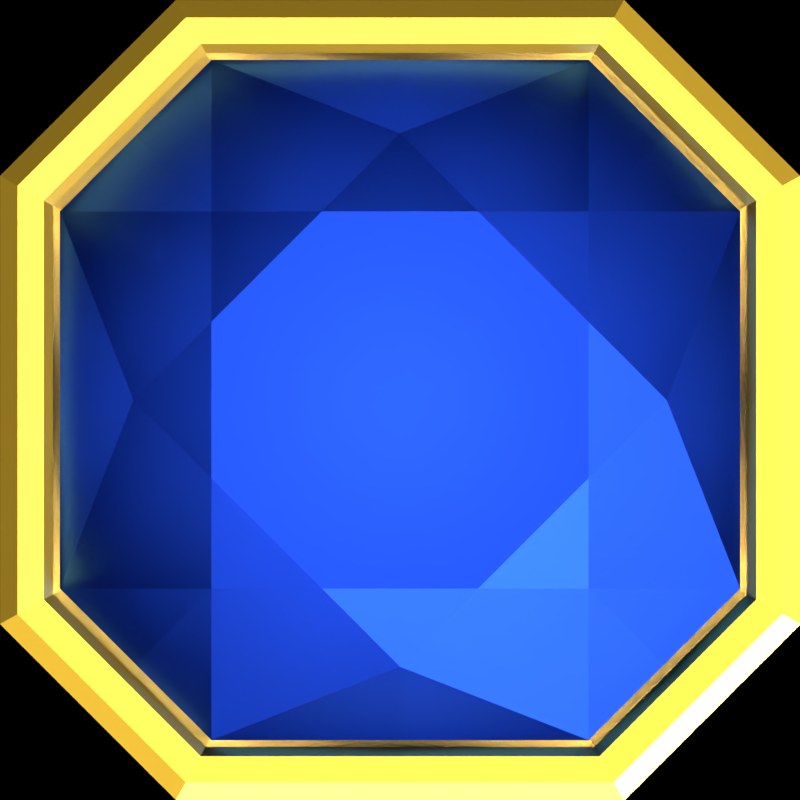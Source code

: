 # Source: square_gem.blend  (saved by Blender 2.79.0; exported with 4.5.12 LTS)
import bpy
from mathutils import Matrix  # noqa: F401  (used for matrix-valued properties, if any)

bpy.ops.wm.read_factory_settings(use_empty=True)
scene = bpy.context.scene
scene.name = 'Scene'

# ---- collections
col_collection_1 = bpy.data.collections.new('Collection 1'); scene.collection.children.link(col_collection_1)
col_collection_2 = bpy.data.collections.new('Collection 2'); scene.collection.children.link(col_collection_2)
col_collection_3 = bpy.data.collections.new('Collection 3'); scene.collection.children.link(col_collection_3)
col_collection_4 = bpy.data.collections.new('Collection 4'); scene.collection.children.link(col_collection_4)
col_collection_5 = bpy.data.collections.new('Collection 5'); scene.collection.children.link(col_collection_5)
col_collection_6 = bpy.data.collections.new('Collection 6'); scene.collection.children.link(col_collection_6)
col_collection_7 = bpy.data.collections.new('Collection 7'); scene.collection.children.link(col_collection_7)
col_collection_8 = bpy.data.collections.new('Collection 8'); scene.collection.children.link(col_collection_8)
col_collection_9 = bpy.data.collections.new('Collection 9'); scene.collection.children.link(col_collection_9)
col_collection_10 = bpy.data.collections.new('Collection 10'); scene.collection.children.link(col_collection_10)
col_collection_11 = bpy.data.collections.new('Collection 11'); scene.collection.children.link(col_collection_11)
col_collection_12 = bpy.data.collections.new('Collection 12'); scene.collection.children.link(col_collection_12)
col_collection_13 = bpy.data.collections.new('Collection 13'); scene.collection.children.link(col_collection_13)
col_collection_14 = bpy.data.collections.new('Collection 14'); scene.collection.children.link(col_collection_14)
col_collection_15 = bpy.data.collections.new('Collection 15'); scene.collection.children.link(col_collection_15)
col_collection_16 = bpy.data.collections.new('Collection 16'); scene.collection.children.link(col_collection_16)
col_collection_17 = bpy.data.collections.new('Collection 17'); scene.collection.children.link(col_collection_17)
col_collection_18 = bpy.data.collections.new('Collection 18'); scene.collection.children.link(col_collection_18)
col_collection_19 = bpy.data.collections.new('Collection 19'); scene.collection.children.link(col_collection_19)
col_collection_20 = bpy.data.collections.new('Collection 20'); scene.collection.children.link(col_collection_20)

# ---- images (referenced by path relative to the original .blend; pixels are not part of the script)
import os
ASSET_DIR = os.environ.get("B2B_ASSET_DIR", "")  # directory of the original .blend (textures are referenced by path, not embedded)
HERE = os.path.dirname(os.path.abspath(__file__))  # packed textures are extracted next to this script under _unpacked/

def load_image(name, relpath, width, height, colorspace="sRGB"):
    """Load a texture the original file referenced (path relative to the .blend, or extracted next to this script)."""
    p = next((c for c in (os.path.join(HERE, relpath), os.path.join(ASSET_DIR, relpath)) if relpath and os.path.exists(c)), "")
    if p:
        img = bpy.data.images.load(p, check_existing=True)
        img.name = name
    else:  # same state as the original file: an image datablock whose file is absent (Cycles renders it pink)
        img = bpy.data.images.new(name, width, height)
        img.source = "FILE"
        img.filepath = "//" + (relpath or name)
    img.colorspace_settings.name = colorspace
    return img
img_2rdho_jpg = load_image('2Rdho.jpg', '2Rdho.jpg', 1024, 1024, 'sRGB')

# ---- materials (node trees are filled in below, after node groups)
mat_sapphire = bpy.data.materials.new('Sapphire')
mat_sapphire.alpha_threshold = 0.0
mat_sapphire.diffuse_color = (0.004, 0.019, 0.214, 1.0)
mat_sapphire.roughness = 0.5
mat_cutter = bpy.data.materials.new('Cutter')
mat_cutter.alpha_threshold = 0.0
mat_cutter.specular_color = (0.0, 0.0, 0.0)
mat_cutter.roughness = 0.5

# ---- material node trees
mat_sapphire.use_nodes = True; mat_sapphire.node_tree.nodes.clear()
_N = mat_sapphire.node_tree.nodes; _L = mat_sapphire.node_tree.links
n0 = _N.new('ShaderNodeBsdfGlass'); n0.name = 'Glass BSDF'; n0.location = (0, 200)
n0.distribution = 'BECKMANN'
n0.inputs[0].default_value = (0.004, 0.019, 0.214, 1.0)
n0.inputs[1].default_value = 0.5916
n0.inputs[2].default_value = 17.75
n1 = _N.new('ShaderNodeOutputMaterial'); n1.name = 'Material Output'; n1.location = (200, 200)
_L.new(n0.outputs[0], n1.inputs[0])
n1.is_active_output = True
mat_cutter.use_nodes = True; mat_cutter.node_tree.nodes.clear()
_N = mat_cutter.node_tree.nodes; _L = mat_cutter.node_tree.links
n0 = _N.new('ShaderNodeOutputMaterial'); n0.name = 'Material Output'; n0.location = (200, 200)
n1 = _N.new('ShaderNodeBsdfPrincipled'); n1.name = 'Principled BSDF'; n1.location = (0, 200)
n1.width = 150
n1.subsurface_method = 'BURLEY'
n1.inputs[0].default_value = (0.9047, 0.5583, 0.04817, 1.0)
n1.inputs[1].default_value = 1.0
n1.inputs[2].default_value = 0.414
n1.inputs[3].default_value = 1.45
n1.inputs[9].default_value = (1.0, 1.0, 1.0)
n1.inputs[13].default_value = 0.3384
_L.new(n1.outputs[0], n0.inputs[0])
n0.is_active_output = True

# ---- world
world_world = bpy.data.worlds.new('World'); scene.world = world_world
world_world.use_nodes = True; world_world.node_tree.nodes.clear()
_N = world_world.node_tree.nodes; _L = world_world.node_tree.links
n0 = _N.new('ShaderNodeOutputWorld'); n0.name = 'World Output'; n0.location = (300, 300)
n1 = _N.new('ShaderNodeTexEnvironment'); n1.name = 'Environment Texture'; n1.location = (-180, 300)
n1.width = 140
n1.image = img_2rdho_jpg
n2 = _N.new('ShaderNodeBsdfTransparent'); n2.name = 'Transparent BSDF'; n2.location = (10, 300)
_L.new(n2.outputs[0], n0.inputs[0])
_L.new(n1.outputs[0], n2.inputs[0])
n0.is_active_output = True
world_world.color = (0.05088, 0.05088, 0.05088)
world_world.use_sun_shadow = False
world_world.sun_shadow_jitter_overblur = 0.0
world_world.cycles.sampling_method = 'MANUAL'

# ---- cameras
cam_camera = bpy.data.cameras.new('Camera')
cam_camera.type = 'ORTHO'
cam_camera.clip_end = 100.0
cam_camera.lens = 35.0
cam_camera.sensor_width = 32.0
cam_camera.sensor_height = 18.0
cam_camera.ortho_scale = 1.176
cam_camera.dof.focus_distance = 0.0

# ---- lights
light_spot = bpy.data.lights.new('Spot', 'SPOT')
light_spot.transmission_factor = 0.0
light_spot.energy = 500.0
light_spot.shadow_buffer_clip_start = 0.5
light_spot.shadow_soft_size = 0.55
light_spot.shadow_maximum_resolution = 0.006
light_spot.use_absolute_resolution = True
light_spot.spot_blend = 1.0
light_spot.spot_size = 3.142
light_spot.cycles.use_multiple_importance_sampling = False
light_lamp = bpy.data.lights.new('Lamp', 'SUN')
light_lamp.transmission_factor = 0.0
light_lamp.cutoff_distance = 30.0
light_lamp.angle = 0.1993
light_lamp.energy = 65.0
light_lamp.shadow_buffer_clip_start = 1.001
light_lamp.shadow_soft_size = 0.1
light_lamp.shadow_cascade_max_distance = 1000.0

# ---- meshes
me_flanders_001 = bpy.data.meshes.new('Flanders.001')
me_flanders_001.from_pydata([(0.2772, 0.1148, 0.2161), (0.5, 0.0, 0.04028), (0.1148, 0.2772, 0.2161), (0.2772, 0.2772, 0.173), (0.5, 0.2772, 0.03014), (0.3886, 0.3886, 0.04028), (0.0, 0.5, 0.04028), (-0.2772, 0.5, 0.03014), (-0.3886, 0.3886, 0.04028), (-0.5, 0.2772, 0.03014), (-0.2772, 0.2772, 0.173), (-0.2772, 0.1148, 0.2161), (-0.392, 0.0, 0.173), (-0.5, 0.0, 0.04028), (-0.1148, -0.2772, 0.2161), (-0.2772, -0.2772, 0.173), (0.0, -0.392, 0.173), (-0.2772, -0.5, 0.03014), (0.2772, -0.1148, 0.2161), (0.1148, -0.2772, 0.2161), (0.2772, -0.2772, 0.173), (0.3886, -0.3886, 0.04028), (0.5, -0.2772, 0.03014), (0.392, 0.0, 0.173), (0.0, 0.392, 0.173), (-0.1148, 0.2772, 0.2161), (-0.2772, -0.1148, 0.2161), (0.5, 0.2772, 0.01014), (0.2772, 0.5, 0.03014), (-0.5, -0.2772, 0.01014), (-0.3886, -0.3886, 0.04028), (-0.5, -0.2772, 0.03014), (-0.3886, -0.3886, 0.0), (0.2772, -0.5, 0.01014), (0.0, -0.5, 0.04028), (0.2772, -0.5, 0.03014), (0.3886, -0.3886, 0.0), (0.085, 0.085, -0.3954), (0.3886, 0.3886, 0.0), (-0.085, 0.085, -0.3954), (-0.3886, 0.3886, 0.0), (-0.2772, -0.5, 0.01014), (0.0, -0.4415, -0.09124), (0.085, -0.085, -0.3954), (0.5, -0.2772, 0.01014), (0.136, 0.0, -0.3954), (0.4415, 0.0, -0.09124), (0.0, 0.4415, -0.09124), (0.0, 0.136, -0.3954), (-0.136, 0.0, -0.3954), (-0.4415, 0.0, -0.09124), (0.2772, 0.5, 0.01014), (-0.2772, 0.5, 0.01014), (-0.5, 0.2772, 0.01014), (-0.085, -0.085, -0.3954), (0.0, 0.0, -0.4993), (0.0, -0.136, -0.3954)], [], [(46, 44, 45), (0, 18, 23), (23, 22, 1), (23, 1, 4), (3, 2, 0), (5, 3, 4), (3, 5, 28), (24, 25, 2), (6, 24, 28), (24, 6, 7), (10, 11, 25), (7, 8, 10), (10, 8, 9), (12, 26, 11), (9, 13, 12), (12, 13, 31), (26, 15, 14), (31, 30, 15), (15, 30, 17), (14, 16, 19), (17, 34, 16), (16, 34, 35), (19, 20, 18), (20, 35, 21), (20, 21, 22), (24, 2, 3, 28), (53, 29, 31, 13, 9), (33, 36, 44, 22, 21, 35), (41, 33, 35, 34, 17), (27, 38, 51, 28, 5, 4), (15, 26, 12, 31), (43, 55, 45, 44), (49, 55, 54, 29), (0, 2, 25, 11, 26, 14, 19, 18), (39, 55, 49, 53), (40, 53, 9, 8, 7, 52), (54, 55, 56, 41), (12, 11, 10, 9), (10, 25, 24, 7), (16, 14, 15, 17), (29, 32, 41, 17, 30, 31), (55, 43, 33, 56), (18, 20, 22, 23), (48, 55, 39, 52), (37, 55, 48, 51), (27, 44, 46), (38, 27, 37), (44, 36, 43), (52, 51, 47), (40, 52, 39), (51, 38, 37), (29, 53, 50), (32, 29, 54), (53, 40, 39), (33, 41, 42), (36, 33, 43), (41, 32, 54), (27, 46, 45), (47, 51, 48), (52, 47, 48), (50, 53, 49), (29, 50, 49), (42, 41, 56), (33, 42, 56), (51, 52, 7, 6, 28), (45, 55, 37, 27), (3, 0, 23, 4), (20, 19, 16, 35), (44, 27, 4, 1, 22)])
me_flanders_001.materials.append(mat_sapphire)
me_flanders_001.use_remesh_preserve_volume = False
me_flanders_001.use_remesh_preserve_attributes = False
me_flanders_001.use_mirror_vertex_groups = False
me_flanders_001.update()
me_cutter = bpy.data.meshes.new('Cutter')
me_cutter.from_pydata([(0.5413, 0.3031, 0.01939), (0.5413, -0.3031, 0.01939), (0.3031, -0.5413, 0.01939), (-0.3031, -0.5413, 0.01939), (-0.5413, -0.3031, 0.01939), (-0.5413, 0.3031, 0.01939), (-0.3031, 0.5413, 0.01939), (0.3031, 0.5413, 0.01939), (0.2856, 0.51, 0.0), (-0.2856, 0.51, 0.0), (-0.51, 0.2856, 0.0), (-0.51, -0.2856, 0.0), (-0.2856, -0.51, 0.0), (0.2856, -0.51, 0.0), (0.51, -0.2856, 0.0), (0.51, 0.2856, 0.0), (0.1848, 0.33, -0.2862), (-0.1848, 0.33, -0.2862), (-0.33, 0.1848, -0.2862), (-0.33, -0.1848, -0.2862), (-0.1848, -0.33, -0.2862), (0.1848, -0.33, -0.2862), (0.33, -0.1848, -0.2862), (0.33, 0.1848, -0.2862), (0.2856, 0.51, 0.03577), (-0.2856, 0.51, 0.03577), (-0.51, 0.2856, 0.03577), (-0.51, -0.2856, 0.03577), (-0.2856, -0.51, 0.03577), (0.2856, -0.51, 0.03577), (0.51, -0.2856, 0.03577), (0.51, 0.2856, 0.03577), (0.5238, 0.2933, 0.05736), (0.5238, -0.2933, 0.05736), (0.2933, -0.5238, 0.05736), (-0.2933, -0.5238, 0.05736), (-0.5238, -0.2933, 0.05736), (-0.5238, 0.2933, 0.05736), (-0.2933, 0.5238, 0.05736), (0.2933, 0.5238, 0.05736), (0.1848, 0.33, -1.431), (-0.1848, 0.33, -1.431), (-0.33, 0.1848, -1.431), (-0.33, -0.1848, -1.431), (-0.1848, -0.33, -1.431), (0.1848, -0.33, -1.431), (0.33, -0.1848, -1.431), (0.33, 0.1848, -1.431), (0.5711, 0.3198, 0.01835), (0.5711, -0.3198, 0.01835), (0.3198, -0.5711, 0.01835), (-0.3198, -0.5711, 0.01835), (-0.5711, -0.3198, 0.01835), (-0.5711, 0.3198, 0.01835), (-0.3198, 0.5711, 0.01835), (0.3198, 0.5711, 0.01835), (0.562, 0.3147, 0.05841), (0.562, -0.3147, 0.05841), (0.3147, -0.562, 0.05841), (-0.3147, -0.562, 0.05841), (-0.562, -0.3147, 0.05841), (-0.562, 0.3147, 0.05841), (-0.3147, 0.562, 0.05841), (0.3147, 0.562, 0.05841), (0.588, 0.3293, 0.004097), (0.588, -0.3293, 0.004097), (0.3293, -0.588, 0.004097), (-0.3293, -0.588, 0.004097), (-0.588, -0.3293, 0.004097), (-0.588, 0.3293, 0.004097), (-0.3293, 0.588, 0.004097), (0.3293, 0.588, 0.004097), (0.588, 0.3293, 0.04533), (0.588, -0.3293, 0.04533), (0.3293, -0.588, 0.04533), (-0.3293, -0.588, 0.04533), (-0.588, -0.3293, 0.04533), (-0.588, 0.3293, 0.04533), (-0.3293, 0.588, 0.04533), (0.3293, 0.588, 0.04533)], [], [(24, 31, 32, 39), (31, 30, 33, 32), (27, 26, 37, 36), (13, 14, 1, 2), (9, 10, 5, 6), (30, 29, 34, 33), (26, 25, 38, 37), (10, 11, 4, 5), (6, 5, 53, 54), (2, 1, 49, 50), (37, 38, 62, 61), (4, 3, 51, 52), (0, 7, 55, 48), (35, 36, 60, 59), (34, 35, 59, 58), (1, 0, 48, 49), (60, 61, 77, 76), (12, 13, 2, 3), (8, 9, 6, 7), (29, 28, 35, 34), (25, 24, 39, 38), (11, 12, 3, 4), (15, 8, 7, 0), (28, 27, 36, 35), (14, 15, 0, 1), (9, 8, 16, 17), (10, 9, 17, 18), (11, 10, 18, 19), (12, 11, 19, 20), (13, 12, 20, 21), (14, 13, 21, 22), (15, 14, 22, 23), (8, 15, 23, 16), (17, 16, 40, 41), (18, 17, 41, 42), (19, 18, 42, 43), (20, 19, 43, 44), (21, 20, 44, 45), (22, 21, 45, 46), (23, 22, 46, 47), (16, 23, 47, 40), (47, 46, 45, 44, 43, 42, 41, 40), (59, 60, 76, 75), (50, 49, 65, 66), (57, 58, 74, 73), (52, 51, 67, 68), (63, 56, 72, 79), (48, 55, 71, 64), (58, 59, 75, 74), (36, 37, 61, 60), (39, 32, 56, 63), (38, 39, 63, 62), (32, 33, 57, 56), (5, 4, 52, 53), (3, 2, 50, 51), (33, 34, 58, 57), (7, 6, 54, 55), (79, 72, 64, 71), (73, 74, 66, 65), (74, 75, 67, 66), (75, 76, 68, 67), (76, 77, 69, 68), (77, 78, 70, 69), (78, 79, 71, 70), (72, 73, 65, 64), (61, 62, 78, 77), (53, 52, 68, 69), (56, 57, 73, 72), (62, 63, 79, 78), (54, 53, 69, 70), (51, 50, 66, 67), (55, 54, 70, 71), (49, 48, 64, 65)])
me_cutter.materials.append(mat_cutter)
me_cutter.use_remesh_preserve_volume = False
me_cutter.use_remesh_preserve_attributes = False
me_cutter.use_mirror_vertex_groups = False
me_cutter.update()

# ---- objects
ob_flanders = bpy.data.objects.new('Flanders', me_flanders_001)
ob_cutter = bpy.data.objects.new('Cutter', me_cutter)
ob_spot = bpy.data.objects.new('Spot', light_spot)
ob_lamp = bpy.data.objects.new('Lamp', light_lamp)
ob_camera = bpy.data.objects.new('Camera', cam_camera)

# ---- transforms, parenting, visibility, modifiers, constraints
ob_flanders.location = (0.0, 0.0, 0.0)
ob_flanders.show_all_edges = True
ob_flanders.lineart.crease_threshold = 0.0
ob_cutter.parent = ob_flanders
ob_cutter.location = (0.0, 0.0, 0.0)
ob_cutter.show_all_edges = True
ob_cutter.lineart.crease_threshold = 0.0
ob_spot.location = (0.0, 0.0, -0.3481)
ob_spot.rotation_euler = (-2.687e-07, 3.142, 1.198e-10)
ob_spot.lineart.crease_threshold = 0.0
ob_lamp.location = (2.439, -3.68, 3.769)
ob_lamp.rotation_euler = (-0.6498, 0.3199, 4.171)
ob_lamp.lock_rotations_4d = False
ob_lamp.empty_display_type = 'ARROWS'
ob_lamp.color = (0.0, 0.0, 0.0, 0.0)
ob_lamp.lineart.crease_threshold = 0.0
ob_camera.location = (0.0, 0.0, 6.196)
ob_camera.lock_rotations_4d = False
ob_camera.empty_display_type = 'ARROWS'
ob_camera.color = (0.0, 0.0, 0.0, 0.0)
ob_camera.display_type = 'WIRE'
ob_camera.lineart.crease_threshold = 0.0

# ---- collection membership
col_collection_1.objects.link(ob_flanders)
col_collection_1.objects.link(ob_cutter)
col_collection_1.objects.link(ob_spot)
col_collection_1.objects.link(ob_lamp)
col_collection_1.objects.link(ob_camera)
col_collection_2.objects.link(ob_flanders)
col_collection_2.objects.link(ob_cutter)
col_collection_3.objects.link(ob_flanders)
col_collection_3.objects.link(ob_cutter)
col_collection_4.objects.link(ob_flanders)
col_collection_4.objects.link(ob_cutter)
col_collection_5.objects.link(ob_flanders)
col_collection_5.objects.link(ob_cutter)
col_collection_6.objects.link(ob_flanders)
col_collection_6.objects.link(ob_cutter)
col_collection_7.objects.link(ob_flanders)
col_collection_7.objects.link(ob_cutter)
col_collection_8.objects.link(ob_flanders)
col_collection_8.objects.link(ob_cutter)
col_collection_9.objects.link(ob_flanders)
col_collection_9.objects.link(ob_cutter)
col_collection_10.objects.link(ob_flanders)
col_collection_10.objects.link(ob_cutter)
col_collection_11.objects.link(ob_flanders)
col_collection_11.objects.link(ob_cutter)
col_collection_12.objects.link(ob_flanders)
col_collection_12.objects.link(ob_cutter)
col_collection_13.objects.link(ob_flanders)
col_collection_13.objects.link(ob_cutter)
col_collection_14.objects.link(ob_flanders)
col_collection_14.objects.link(ob_cutter)
col_collection_15.objects.link(ob_flanders)
col_collection_15.objects.link(ob_cutter)
col_collection_16.objects.link(ob_flanders)
col_collection_16.objects.link(ob_cutter)
col_collection_17.objects.link(ob_flanders)
col_collection_17.objects.link(ob_cutter)
col_collection_18.objects.link(ob_flanders)
col_collection_18.objects.link(ob_cutter)
col_collection_19.objects.link(ob_flanders)
col_collection_19.objects.link(ob_cutter)
col_collection_20.objects.link(ob_flanders)
col_collection_20.objects.link(ob_cutter)

# ---- scene / render settings (as saved in the file)
scene.camera = ob_camera
scene.frame_start = 1; scene.frame_end = 250; scene.frame_set(1)
scene.render.engine = 'CYCLES'
scene.render.resolution_x = 2000
scene.render.resolution_y = 2000
scene.render.resolution_percentage = 13
scene.render.dither_intensity = 0.0
scene.render.film_transparent = True
scene.cycles.use_denoising = False
scene.cycles.samples = 512
scene.cycles.sampling_pattern = 'TABULATED_SOBOL'
scene.cycles.use_adaptive_sampling = False
scene.cycles.use_light_tree = False
scene.cycles.blur_glossy = 0.0
scene.cycles.max_bounces = 382
scene.cycles.diffuse_bounces = 178
scene.cycles.transparent_max_bounces = 60
scene.cycles.sample_clamp_indirect = 0.0
scene.view_settings.look = 'High Contrast'
scene.view_settings.view_transform = 'Standard'
scene.view_settings.exposure = -1.364
bpy.context.view_layer.update()
